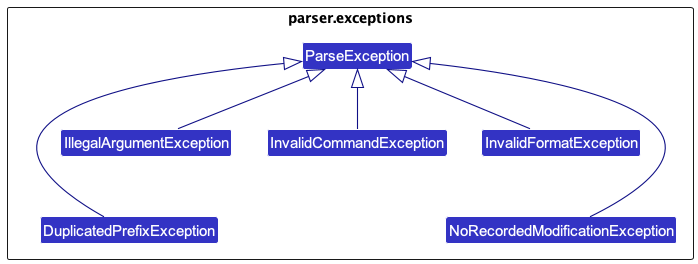

The diagram above was rendered by PlantUML. Its source (embedded in the PNG):
@startuml
!include ../style.puml
skinparam arrowThickness 1.1
skinparam arrowColor LOGIC_COLOR_T4
skinparam classBackgroundColor LOGIC_COLOR

package parser.exceptions as ParseExceptions;{
    DuplicatedPrefixException -up-|> ParseException
    IllegalArgumentException -up-|> ParseException
    InvalidCommandException -up-|> ParseException
    InvalidFormatException -up-|> ParseException
    NoRecordedModificationException -up-|> ParseException

    IllegalArgumentException -[hidden]down-> DuplicatedPrefixException
    InvalidFormatException -[hidden]down-> NoRecordedModificationException

    hide members
}
@enduml